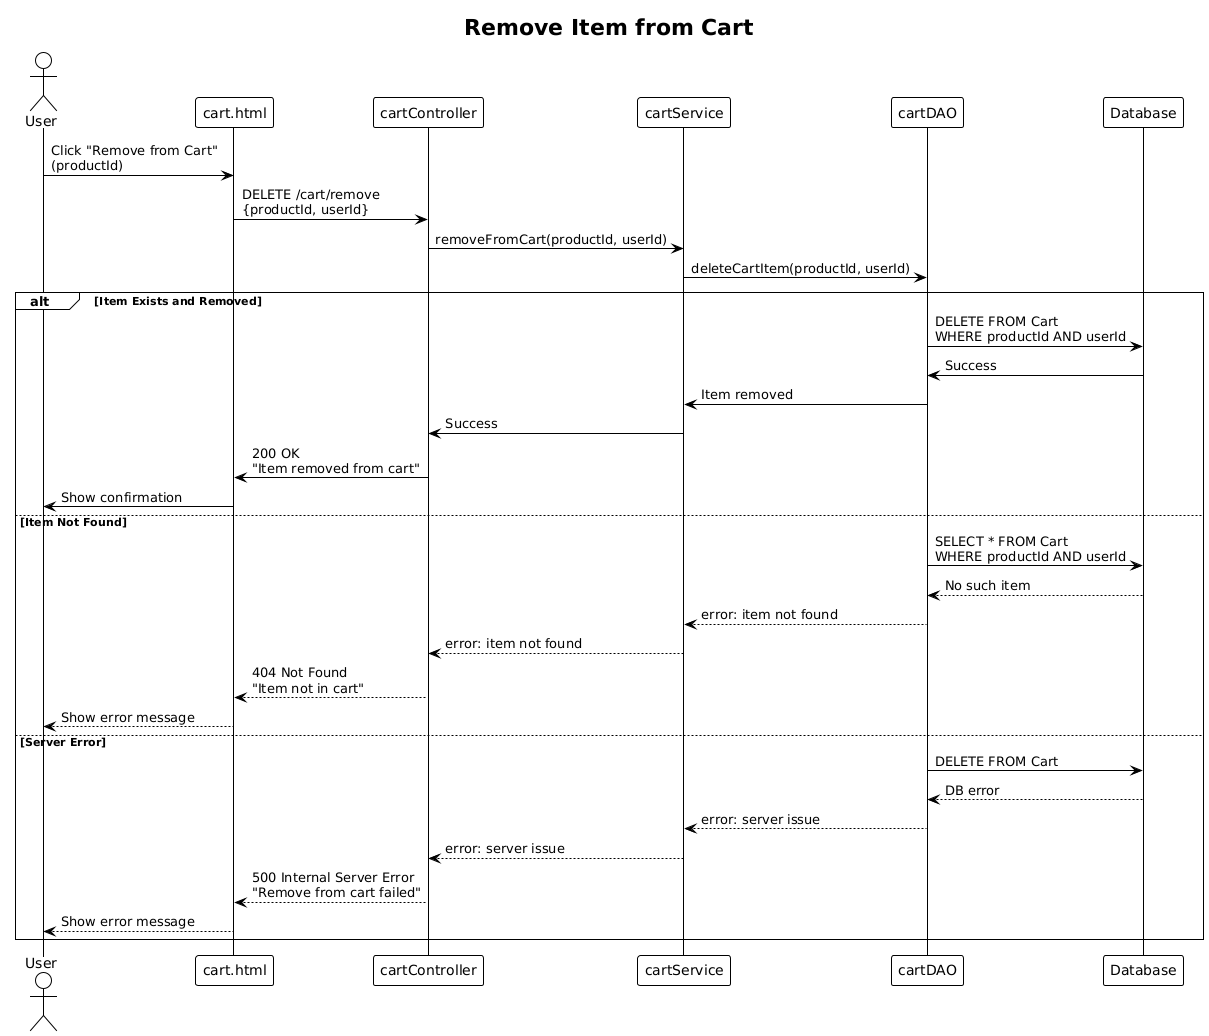

The diagram above was rendered by PlantUML. Its source (embedded in the PNG):
@startuml
!theme plain

title Remove Item from Cart

actor User
participant "cart.html" as Frontend
participant "cartController" as Controller
participant "cartService" as Service
participant "cartDAO" as DAO
participant "Database" as DB

User -> Frontend : Click "Remove from Cart"\n(productId)
Frontend -> Controller : DELETE /cart/remove\n{productId, userId}
Controller -> Service : removeFromCart(productId, userId)
Service -> DAO : deleteCartItem(productId, userId)

alt Item Exists and Removed
    DAO -> DB : DELETE FROM Cart\nWHERE productId AND userId
    DB -> DAO : Success
    DAO -> Service : Item removed
    Service -> Controller : Success
    Controller -> Frontend : 200 OK\n"Item removed from cart"
    Frontend -> User : Show confirmation

else Item Not Found
    DAO -> DB : SELECT * FROM Cart\nWHERE productId AND userId
    DB --> DAO : No such item
    DAO --> Service : error: item not found
    Service --> Controller : error: item not found
    Controller --> Frontend : 404 Not Found\n"Item not in cart"
    Frontend --> User : Show error message

else Server Error
    DAO -> DB : DELETE FROM Cart
    DB --> DAO : DB error
    DAO --> Service : error: server issue
    Service --> Controller : error: server issue
    Controller --> Frontend : 500 Internal Server Error\n"Remove from cart failed"
    Frontend --> User : Show error message

end
@enduml